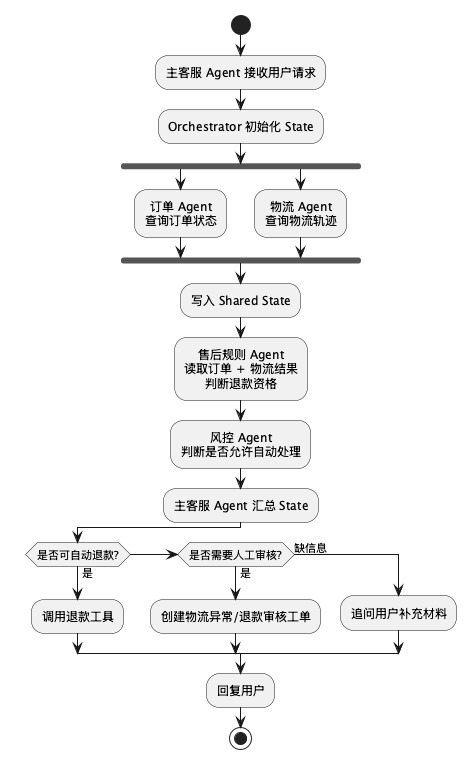

The diagram above was rendered by PlantUML. Its source (embedded in the PNG):
@startuml
skinparam shadowing false
skinparam defaultTextAlignment center
skinparam backgroundColor white

start
:主客服 Agent 接收用户请求;
:Orchestrator 初始化 State;

fork
  :订单 Agent\n查询订单状态;
fork again
  :物流 Agent\n查询物流轨迹;
end fork

:写入 Shared State;
:售后规则 Agent\n读取订单 + 物流结果\n判断退款资格;
:风控 Agent\n判断是否允许自动处理;
:主客服 Agent 汇总 State;

if (是否可自动退款?) then (是)
  :调用退款工具;
elseif (是否需要人工审核?) then (是)
  :创建物流异常/退款审核工单;
else (缺信息)
  :追问用户补充材料;
endif

:回复用户;
stop
@enduml